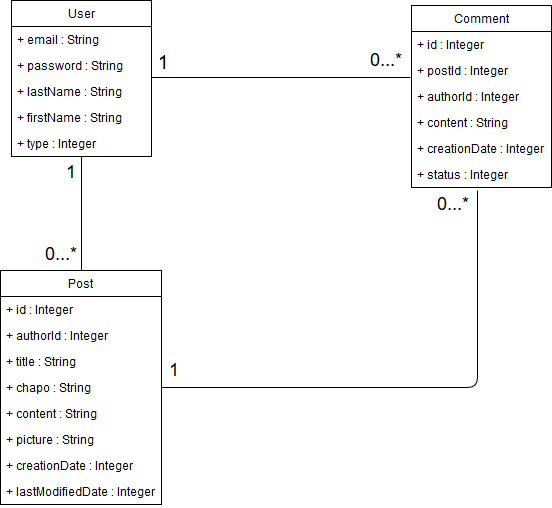

The diagram above was exported from draw.io. Its source (the exported page's mxGraphModel, read from the mxfile embedded in the PNG):
<mxGraphModel dx="1394" dy="793" grid="1" gridSize="10" guides="1" tooltips="1" connect="1" arrows="1" fold="1" page="1" pageScale="1" pageWidth="827" pageHeight="1169" math="0" shadow="0">
  <root>
    <mxCell id="0" />
    <mxCell id="1" parent="0" />
    <mxCell id="SO2e_NKV1jAfLO2pLsz2-13" value="User" style="swimlane;fontStyle=0;childLayout=stackLayout;horizontal=1;startSize=26;fillColor=none;horizontalStack=0;resizeParent=1;resizeParentMax=0;resizeLast=0;collapsible=1;marginBottom=0;" parent="1" vertex="1">
      <mxGeometry x="413" y="90" width="140" height="156" as="geometry" />
    </mxCell>
    <mxCell id="SO2e_NKV1jAfLO2pLsz2-14" value="+ email : String" style="text;strokeColor=none;fillColor=none;align=left;verticalAlign=top;spacingLeft=4;spacingRight=4;overflow=hidden;rotatable=0;points=[[0,0.5],[1,0.5]];portConstraint=eastwest;" parent="SO2e_NKV1jAfLO2pLsz2-13" vertex="1">
      <mxGeometry y="26" width="140" height="26" as="geometry" />
    </mxCell>
    <mxCell id="SO2e_NKV1jAfLO2pLsz2-15" value="+ password : String" style="text;strokeColor=none;fillColor=none;align=left;verticalAlign=top;spacingLeft=4;spacingRight=4;overflow=hidden;rotatable=0;points=[[0,0.5],[1,0.5]];portConstraint=eastwest;" parent="SO2e_NKV1jAfLO2pLsz2-13" vertex="1">
      <mxGeometry y="52" width="140" height="26" as="geometry" />
    </mxCell>
    <mxCell id="SO2e_NKV1jAfLO2pLsz2-16" value="+ lastName : String&#10;" style="text;strokeColor=none;fillColor=none;align=left;verticalAlign=top;spacingLeft=4;spacingRight=4;overflow=hidden;rotatable=0;points=[[0,0.5],[1,0.5]];portConstraint=eastwest;" parent="SO2e_NKV1jAfLO2pLsz2-13" vertex="1">
      <mxGeometry y="78" width="140" height="26" as="geometry" />
    </mxCell>
    <mxCell id="SO2e_NKV1jAfLO2pLsz2-57" value="+ firstName : String" style="text;strokeColor=none;fillColor=none;align=left;verticalAlign=top;spacingLeft=4;spacingRight=4;overflow=hidden;rotatable=0;points=[[0,0.5],[1,0.5]];portConstraint=eastwest;" parent="SO2e_NKV1jAfLO2pLsz2-13" vertex="1">
      <mxGeometry y="104" width="140" height="26" as="geometry" />
    </mxCell>
    <mxCell id="SO2e_NKV1jAfLO2pLsz2-18" value="+ type : Integer" style="text;strokeColor=none;fillColor=none;align=left;verticalAlign=top;spacingLeft=4;spacingRight=4;overflow=hidden;rotatable=0;points=[[0,0.5],[1,0.5]];portConstraint=eastwest;" parent="SO2e_NKV1jAfLO2pLsz2-13" vertex="1">
      <mxGeometry y="130" width="140" height="26" as="geometry" />
    </mxCell>
    <mxCell id="SO2e_NKV1jAfLO2pLsz2-30" value="Post" style="swimlane;fontStyle=0;childLayout=stackLayout;horizontal=1;startSize=26;fillColor=none;horizontalStack=0;resizeParent=1;resizeParentMax=0;resizeLast=0;collapsible=1;marginBottom=0;" parent="1" vertex="1">
      <mxGeometry x="402" y="360" width="161" height="234" as="geometry" />
    </mxCell>
    <mxCell id="SO2e_NKV1jAfLO2pLsz2-31" value="+ id : Integer" style="text;strokeColor=none;fillColor=none;align=left;verticalAlign=top;spacingLeft=4;spacingRight=4;overflow=hidden;rotatable=0;points=[[0,0.5],[1,0.5]];portConstraint=eastwest;" parent="SO2e_NKV1jAfLO2pLsz2-30" vertex="1">
      <mxGeometry y="26" width="161" height="26" as="geometry" />
    </mxCell>
    <mxCell id="SO2e_NKV1jAfLO2pLsz2-32" value="+ authorId : Integer" style="text;strokeColor=none;fillColor=none;align=left;verticalAlign=top;spacingLeft=4;spacingRight=4;overflow=hidden;rotatable=0;points=[[0,0.5],[1,0.5]];portConstraint=eastwest;" parent="SO2e_NKV1jAfLO2pLsz2-30" vertex="1">
      <mxGeometry y="52" width="161" height="26" as="geometry" />
    </mxCell>
    <mxCell id="SO2e_NKV1jAfLO2pLsz2-33" value="+ title : String&#10;" style="text;strokeColor=none;fillColor=none;align=left;verticalAlign=top;spacingLeft=4;spacingRight=4;overflow=hidden;rotatable=0;points=[[0,0.5],[1,0.5]];portConstraint=eastwest;" parent="SO2e_NKV1jAfLO2pLsz2-30" vertex="1">
      <mxGeometry y="78" width="161" height="26" as="geometry" />
    </mxCell>
    <mxCell id="SO2e_NKV1jAfLO2pLsz2-34" value="+ chapo : String" style="text;strokeColor=none;fillColor=none;align=left;verticalAlign=top;spacingLeft=4;spacingRight=4;overflow=hidden;rotatable=0;points=[[0,0.5],[1,0.5]];portConstraint=eastwest;" parent="SO2e_NKV1jAfLO2pLsz2-30" vertex="1">
      <mxGeometry y="104" width="161" height="26" as="geometry" />
    </mxCell>
    <mxCell id="SO2e_NKV1jAfLO2pLsz2-35" value="+ content : String" style="text;strokeColor=none;fillColor=none;align=left;verticalAlign=top;spacingLeft=4;spacingRight=4;overflow=hidden;rotatable=0;points=[[0,0.5],[1,0.5]];portConstraint=eastwest;" parent="SO2e_NKV1jAfLO2pLsz2-30" vertex="1">
      <mxGeometry y="130" width="161" height="26" as="geometry" />
    </mxCell>
    <mxCell id="i62fdTfDDHbaNteGTd70-1" value="+ picture : String" style="text;strokeColor=none;fillColor=none;align=left;verticalAlign=top;spacingLeft=4;spacingRight=4;overflow=hidden;rotatable=0;points=[[0,0.5],[1,0.5]];portConstraint=eastwest;" vertex="1" parent="SO2e_NKV1jAfLO2pLsz2-30">
      <mxGeometry y="156" width="161" height="26" as="geometry" />
    </mxCell>
    <mxCell id="SO2e_NKV1jAfLO2pLsz2-36" value="+ creationDate : Integer" style="text;strokeColor=none;fillColor=none;align=left;verticalAlign=top;spacingLeft=4;spacingRight=4;overflow=hidden;rotatable=0;points=[[0,0.5],[1,0.5]];portConstraint=eastwest;" parent="SO2e_NKV1jAfLO2pLsz2-30" vertex="1">
      <mxGeometry y="182" width="161" height="26" as="geometry" />
    </mxCell>
    <mxCell id="SO2e_NKV1jAfLO2pLsz2-37" value="+ lastModifiedDate : Integer" style="text;strokeColor=none;fillColor=none;align=left;verticalAlign=top;spacingLeft=4;spacingRight=4;overflow=hidden;rotatable=0;points=[[0,0.5],[1,0.5]];portConstraint=eastwest;" parent="SO2e_NKV1jAfLO2pLsz2-30" vertex="1">
      <mxGeometry y="208" width="161" height="26" as="geometry" />
    </mxCell>
    <mxCell id="SO2e_NKV1jAfLO2pLsz2-58" value="" style="endArrow=none;html=1;endSize=12;startArrow=none;startSize=14;startFill=0;edgeStyle=orthogonalEdgeStyle;exitX=0.5;exitY=0;exitDx=0;exitDy=0;endFill=0;entryX=0.5;entryY=1;entryDx=0;entryDy=0;" parent="1" source="SO2e_NKV1jAfLO2pLsz2-30" target="SO2e_NKV1jAfLO2pLsz2-13" edge="1">
      <mxGeometry x="0.125" y="41" relative="1" as="geometry">
        <mxPoint x="260" y="191" as="sourcePoint" />
        <mxPoint x="483" y="276" as="targetPoint" />
        <mxPoint as="offset" />
      </mxGeometry>
    </mxCell>
    <mxCell id="SO2e_NKV1jAfLO2pLsz2-59" value="&lt;font style=&quot;font-size: 18px&quot;&gt;0...*&lt;/font&gt;" style="resizable=0;html=1;align=left;verticalAlign=top;labelBackgroundColor=#ffffff;fontSize=26;" parent="SO2e_NKV1jAfLO2pLsz2-58" connectable="0" vertex="1">
      <mxGeometry x="-1" relative="1" as="geometry">
        <mxPoint x="-39" y="-41" as="offset" />
      </mxGeometry>
    </mxCell>
    <mxCell id="SO2e_NKV1jAfLO2pLsz2-60" value="&lt;font style=&quot;font-size: 18px&quot;&gt;1&lt;/font&gt;" style="resizable=0;html=1;align=right;verticalAlign=top;labelBackgroundColor=#ffffff;fontSize=10;" parent="SO2e_NKV1jAfLO2pLsz2-58" connectable="0" vertex="1">
      <mxGeometry x="1" relative="1" as="geometry">
        <mxPoint x="-3" y="-1" as="offset" />
      </mxGeometry>
    </mxCell>
    <mxCell id="121bLx5iEcooItra1R5Q-3" value="Comment" style="swimlane;fontStyle=0;childLayout=stackLayout;horizontal=1;startSize=26;fillColor=none;horizontalStack=0;resizeParent=1;resizeParentMax=0;resizeLast=0;collapsible=1;marginBottom=0;" parent="1" vertex="1">
      <mxGeometry x="813" y="95" width="140" height="182" as="geometry" />
    </mxCell>
    <mxCell id="121bLx5iEcooItra1R5Q-4" value="+ id : Integer" style="text;strokeColor=none;fillColor=none;align=left;verticalAlign=top;spacingLeft=4;spacingRight=4;overflow=hidden;rotatable=0;points=[[0,0.5],[1,0.5]];portConstraint=eastwest;" parent="121bLx5iEcooItra1R5Q-3" vertex="1">
      <mxGeometry y="26" width="140" height="26" as="geometry" />
    </mxCell>
    <mxCell id="121bLx5iEcooItra1R5Q-5" value="+ postId : Integer" style="text;strokeColor=none;fillColor=none;align=left;verticalAlign=top;spacingLeft=4;spacingRight=4;overflow=hidden;rotatable=0;points=[[0,0.5],[1,0.5]];portConstraint=eastwest;" parent="121bLx5iEcooItra1R5Q-3" vertex="1">
      <mxGeometry y="52" width="140" height="26" as="geometry" />
    </mxCell>
    <mxCell id="121bLx5iEcooItra1R5Q-6" value="+ authorId : Integer" style="text;strokeColor=none;fillColor=none;align=left;verticalAlign=top;spacingLeft=4;spacingRight=4;overflow=hidden;rotatable=0;points=[[0,0.5],[1,0.5]];portConstraint=eastwest;" parent="121bLx5iEcooItra1R5Q-3" vertex="1">
      <mxGeometry y="78" width="140" height="26" as="geometry" />
    </mxCell>
    <mxCell id="xPenXMBQj-Is2CuDJbub-1" value="+ content : String" style="text;strokeColor=none;fillColor=none;align=left;verticalAlign=top;spacingLeft=4;spacingRight=4;overflow=hidden;rotatable=0;points=[[0,0.5],[1,0.5]];portConstraint=eastwest;" parent="121bLx5iEcooItra1R5Q-3" vertex="1">
      <mxGeometry y="104" width="140" height="26" as="geometry" />
    </mxCell>
    <mxCell id="xPenXMBQj-Is2CuDJbub-3" value="+ creationDate : Integer" style="text;strokeColor=none;fillColor=none;align=left;verticalAlign=top;spacingLeft=4;spacingRight=4;overflow=hidden;rotatable=0;points=[[0,0.5],[1,0.5]];portConstraint=eastwest;" parent="121bLx5iEcooItra1R5Q-3" vertex="1">
      <mxGeometry y="130" width="140" height="26" as="geometry" />
    </mxCell>
    <mxCell id="xPenXMBQj-Is2CuDJbub-4" value="+ status : Integer" style="text;strokeColor=none;fillColor=none;align=left;verticalAlign=top;spacingLeft=4;spacingRight=4;overflow=hidden;rotatable=0;points=[[0,0.5],[1,0.5]];portConstraint=eastwest;" parent="121bLx5iEcooItra1R5Q-3" vertex="1">
      <mxGeometry y="156" width="140" height="26" as="geometry" />
    </mxCell>
    <mxCell id="121bLx5iEcooItra1R5Q-10" value="" style="endArrow=none;html=1;endSize=12;startArrow=none;startSize=14;startFill=0;exitX=0.979;exitY=0.077;exitDx=0;exitDy=0;endFill=0;exitPerimeter=0;entryX=0;entryY=1.077;entryDx=0;entryDy=0;entryPerimeter=0;" parent="1" edge="1">
      <mxGeometry x="0.125" y="41" relative="1" as="geometry">
        <mxPoint x="553" y="167" as="sourcePoint" />
        <mxPoint x="812" y="167" as="targetPoint" />
        <mxPoint as="offset" />
      </mxGeometry>
    </mxCell>
    <mxCell id="121bLx5iEcooItra1R5Q-11" value="1" style="resizable=0;html=1;align=left;verticalAlign=top;labelBackgroundColor=#ffffff;fontSize=19;" parent="121bLx5iEcooItra1R5Q-10" connectable="0" vertex="1">
      <mxGeometry x="-1" relative="1" as="geometry">
        <mxPoint x="4" y="-32" as="offset" />
      </mxGeometry>
    </mxCell>
    <mxCell id="121bLx5iEcooItra1R5Q-12" value="&lt;font style=&quot;font-size: 18px&quot;&gt;0...*&lt;/font&gt;" style="resizable=0;html=1;align=right;verticalAlign=top;labelBackgroundColor=#ffffff;fontSize=10;" parent="121bLx5iEcooItra1R5Q-10" connectable="0" vertex="1">
      <mxGeometry x="1" relative="1" as="geometry">
        <mxPoint x="-6" y="-34" as="offset" />
      </mxGeometry>
    </mxCell>
    <mxCell id="121bLx5iEcooItra1R5Q-13" value="" style="endArrow=none;html=1;endSize=12;startArrow=none;startSize=14;startFill=0;edgeStyle=orthogonalEdgeStyle;exitX=1;exitY=0.5;exitDx=0;exitDy=0;endFill=0;" parent="1" source="SO2e_NKV1jAfLO2pLsz2-34" edge="1">
      <mxGeometry x="0.125" y="41" relative="1" as="geometry">
        <mxPoint x="880" y="360" as="sourcePoint" />
        <mxPoint x="879" y="280" as="targetPoint" />
        <mxPoint as="offset" />
      </mxGeometry>
    </mxCell>
    <mxCell id="121bLx5iEcooItra1R5Q-14" value="1" style="resizable=0;html=1;align=left;verticalAlign=top;labelBackgroundColor=#ffffff;fontSize=18;" parent="121bLx5iEcooItra1R5Q-13" connectable="0" vertex="1">
      <mxGeometry x="-1" relative="1" as="geometry">
        <mxPoint x="5" y="-34" as="offset" />
      </mxGeometry>
    </mxCell>
    <mxCell id="121bLx5iEcooItra1R5Q-15" value="&lt;font style=&quot;font-size: 18px&quot;&gt;0...*&lt;/font&gt;" style="resizable=0;html=1;align=right;verticalAlign=top;labelBackgroundColor=#ffffff;fontSize=10;" parent="121bLx5iEcooItra1R5Q-13" connectable="0" vertex="1">
      <mxGeometry x="1" relative="1" as="geometry">
        <mxPoint x="-6" y="-3" as="offset" />
      </mxGeometry>
    </mxCell>
  </root>
</mxGraphModel>